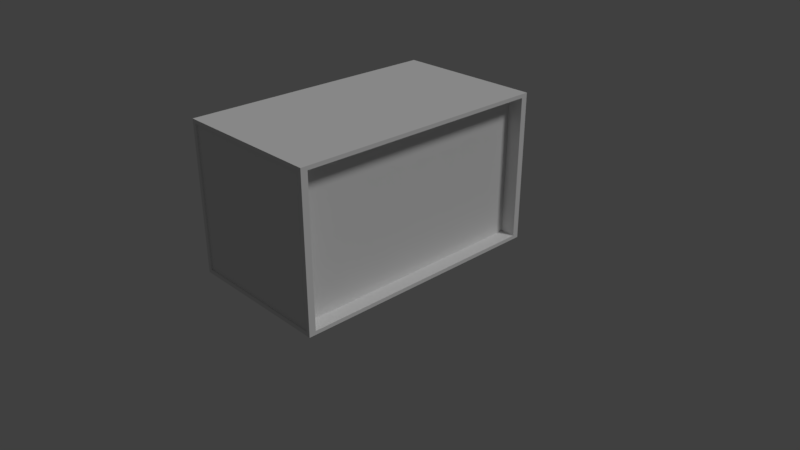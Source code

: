 # Source: calefaccion_exterior.blend  (saved by Blender 2.79.0; exported with 4.5.12 LTS)
import bpy
from mathutils import Matrix  # noqa: F401  (used for matrix-valued properties, if any)

bpy.ops.wm.read_factory_settings(use_empty=True)
scene = bpy.context.scene
scene.name = 'Scene'

# ---- collections
col_collection_1 = bpy.data.collections.new('Collection 1'); scene.collection.children.link(col_collection_1)

# ---- materials (node trees are filled in below, after node groups)
mat_material_001 = bpy.data.materials.new('Material.001')
mat_material_001.alpha_threshold = 0.0
mat_material_001.use_transparent_shadow = False
mat_material_001.roughness = 0.5

# ---- material node trees

# ---- world
world_world = bpy.data.worlds.new('World'); scene.world = world_world
world_world.color = (0.05088, 0.05088, 0.05088)
world_world.use_sun_shadow = False
world_world.sun_shadow_jitter_overblur = 0.0
world_world.cycles.sampling_method = 'MANUAL'

# ---- cameras
cam_camera = bpy.data.cameras.new('Camera')
cam_camera.clip_end = 100.0
cam_camera.lens = 35.0
cam_camera.sensor_width = 32.0
cam_camera.sensor_height = 18.0
cam_camera.ortho_scale = 7.314
cam_camera.dof.focus_distance = 0.0
cam_camera.dof.aperture_fstop = 128.0

# ---- lights
light_lamp = bpy.data.lights.new('Lamp', 'SUN')
light_lamp.transmission_factor = 0.0
light_lamp.cutoff_distance = 30.0
light_lamp.angle = 0.1993
light_lamp.energy = 1.0
light_lamp.shadow_buffer_clip_start = 1.001
light_lamp.shadow_soft_size = 0.1
light_lamp.shadow_cascade_max_distance = 1000.0

# ---- meshes
me_cube = bpy.data.meshes.new('Cube')
me_cube.from_pydata([(1.0, 1.0, 0.0), (1.0, -1.0, 0.0), (-1.0, -1.0, 0.0), (-1.0, 1.0, 0.0), (1.0, 1.0, 2.0), (1.0, -1.0, 2.0), (-1.0, -1.0, 2.0), (-1.0, 1.0, 2.0), (1.0, 0.9502, 0.04978), (1.0, -0.9502, 0.04978), (1.0, 0.9502, 1.95), (1.0, -0.9502, 1.95), (0.7989, 0.9502, 0.04978), (0.7989, -0.9502, 0.04978), (0.7989, 0.9502, 1.95), (0.7989, -0.9502, 1.95), (0.95, -1.0, 0.05), (-0.95, -1.0, 0.05), (0.95, -1.0, 1.95), (-0.95, -1.0, 1.95), (0.95, -0.9886, 0.05), (-0.95, -0.9886, 0.05), (0.95, -0.9886, 1.95), (-0.95, -0.9886, 1.95), (0.95, 1.0, 0.05), (-0.95, 1.0, 0.05), (0.95, 1.0, 1.95), (-0.95, 1.0, 1.95), (0.95, 0.9886, 0.05), (-0.95, 0.9886, 0.05), (0.95, 0.9886, 1.95), (-0.95, 0.9886, 1.95)], [], [(0, 1, 2, 3), (4, 7, 6, 5), (4, 5, 11, 10), (5, 6, 19, 18), (2, 6, 7, 3), (0, 3, 25, 24), (9, 8, 12, 13), (5, 1, 9, 11), (0, 4, 10, 8), (1, 0, 8, 9), (12, 14, 15, 13), (10, 11, 15, 14), (8, 10, 14, 12), (11, 9, 13, 15), (19, 17, 21, 23), (6, 2, 17, 19), (1, 5, 18, 16), (2, 1, 16, 17), (20, 22, 23, 21), (17, 16, 20, 21), (18, 19, 23, 22), (16, 18, 22, 20), (26, 24, 28, 30), (4, 0, 24, 26), (7, 4, 26, 27), (3, 7, 27, 25), (30, 28, 29, 31), (25, 27, 31, 29), (24, 25, 29, 28), (27, 26, 30, 31)])
_uv = me_cube.uv_layers.new(name='UVBake')
_uv.uv.foreach_set('vector', [0.3438, 0.3437, 0.6727, 0.3437, 0.6727, 0.6726, 0.3438, 0.6726, 0.3438, 0.3339, 0.3438, 0.004934, 0.6727, 0.004934, 0.6727, 0.3339, 0.7088, 0.6497, 0.7088, 0.9786, 0.7007, 0.9704, 0.7007, 0.6579, 0.8544, 0.6562, 0.8544, 0.3273, 0.8626, 0.3355, 0.8626, 0.648, 0.3339, 0.6726, 0.004934, 0.6726, 0.004934, 0.3437, 0.3339, 0.3437, 0.6826, 0.9786, 0.6826, 0.6497, 0.6908, 0.6579, 0.6908, 0.9704, 0.7255, 0.6398, 0.7255, 0.3273, 0.7586, 0.3273, 0.7586, 0.6398, 0.004934, 0.004934, 0.3339, 0.004934, 0.3257, 0.01312, 0.01312, 0.01312, 0.3339, 0.3339, 0.004934, 0.3339, 0.01312, 0.3257, 0.3257, 0.3257, 0.3339, 0.004934, 0.3339, 0.3339, 0.3257, 0.3257, 0.3257, 0.01312, 0.3175, 0.9951, 0.004934, 0.9951, 0.004934, 0.6825, 0.3175, 0.6825, 0.7685, 0.6398, 0.7685, 0.3273, 0.8016, 0.3273, 0.8016, 0.6398, 0.8445, 0.3273, 0.8445, 0.6398, 0.8114, 0.6398, 0.8114, 0.3273, 0.6826, 0.6398, 0.6826, 0.3273, 0.7156, 0.3273, 0.7156, 0.6398, 0.7879, 0.9622, 0.7879, 0.6497, 0.7898, 0.6497, 0.7898, 0.9622, 0.8906, 0.6562, 0.8906, 0.3273, 0.8988, 0.3355, 0.8988, 0.648, 0.9531, 0.3273, 0.9531, 0.6562, 0.9448, 0.648, 0.9448, 0.3355, 0.9169, 0.3273, 0.9169, 0.6562, 0.9086, 0.648, 0.9086, 0.3355, 0.6826, 0.3174, 0.6826, 0.004934, 0.9951, 0.004934, 0.9951, 0.3174, 0.7441, 0.6497, 0.7441, 0.9622, 0.7422, 0.9622, 0.7422, 0.6497, 0.8016, 0.6497, 0.8016, 0.9622, 0.7997, 0.9622, 0.7997, 0.6497, 0.8426, 0.9622, 0.8426, 0.6497, 0.8445, 0.6497, 0.8445, 0.9622, 0.7305, 0.9622, 0.7305, 0.6497, 0.7323, 0.6497, 0.7323, 0.9622, 0.935, 0.3273, 0.935, 0.6562, 0.9267, 0.648, 0.9267, 0.3355, 0.9711, 0.3273, 0.9711, 0.6562, 0.9629, 0.648, 0.9629, 0.3355, 0.8807, 0.3273, 0.8807, 0.6562, 0.8725, 0.648, 0.8725, 0.3355, 0.3274, 0.6825, 0.6399, 0.6825, 0.6399, 0.995, 0.3274, 0.995, 0.7586, 0.6497, 0.7586, 0.9622, 0.7567, 0.9622, 0.7567, 0.6497, 0.7187, 0.9622, 0.7187, 0.6497, 0.7206, 0.6497, 0.7206, 0.9622, 0.7762, 0.9622, 0.7762, 0.6497, 0.7781, 0.6497, 0.7781, 0.9622])
me_cube.materials.append(mat_material_001)
me_cube.use_remesh_preserve_volume = False
me_cube.use_remesh_preserve_attributes = False
me_cube.use_mirror_vertex_groups = False
me_cube.update()

# ---- objects
ob_cube = bpy.data.objects.new('Cube', me_cube)
ob_lamp = bpy.data.objects.new('Lamp', light_lamp)
ob_camera = bpy.data.objects.new('Camera', cam_camera)

# ---- transforms, parenting, visibility, modifiers, constraints
ob_cube.location = (0.0, 0.0, 0.0)
ob_cube.scale = (1.0, 1.75, 1.0)
ob_cube.lock_rotations_4d = False
ob_cube.empty_display_type = 'ARROWS'
ob_cube.lineart.crease_threshold = 0.0
ob_lamp.location = (4.076, 1.005, 5.904)
ob_lamp.rotation_euler = (0.6503, 0.05522, 1.866)
ob_lamp.lock_rotations_4d = False
ob_lamp.empty_display_type = 'ARROWS'
ob_lamp.color = (0.0, 0.0, 0.0, 0.0)
ob_lamp.lineart.crease_threshold = 0.0
ob_camera.location = (7.481, -6.508, 5.344)
ob_camera.rotation_euler = (1.109, 0.0, 0.8149)
ob_camera.lock_rotations_4d = False
ob_camera.empty_display_type = 'ARROWS'
ob_camera.color = (0.0, 0.0, 0.0, 0.0)
ob_camera.display_type = 'WIRE'
ob_camera.lineart.crease_threshold = 0.0

# ---- collection membership
col_collection_1.objects.link(ob_cube)
col_collection_1.objects.link(ob_lamp)
col_collection_1.objects.link(ob_camera)

# ---- scene / render settings (as saved in the file)
scene.camera = ob_camera
scene.frame_start = 1; scene.frame_end = 250; scene.frame_set(1)
scene.render.engine = 'BLENDER_EEVEE_NEXT'
scene.render.resolution_percentage = 50
scene.render.dither_intensity = 0.0
scene.cycles.use_denoising = False
scene.cycles.samples = 128
scene.cycles.sampling_pattern = 'TABULATED_SOBOL'
scene.cycles.use_adaptive_sampling = False
scene.cycles.use_light_tree = False
scene.cycles.blur_glossy = 0.0
scene.cycles.sample_clamp_indirect = 0.0
scene.view_settings.view_transform = 'Standard'
bpy.context.view_layer.update()

